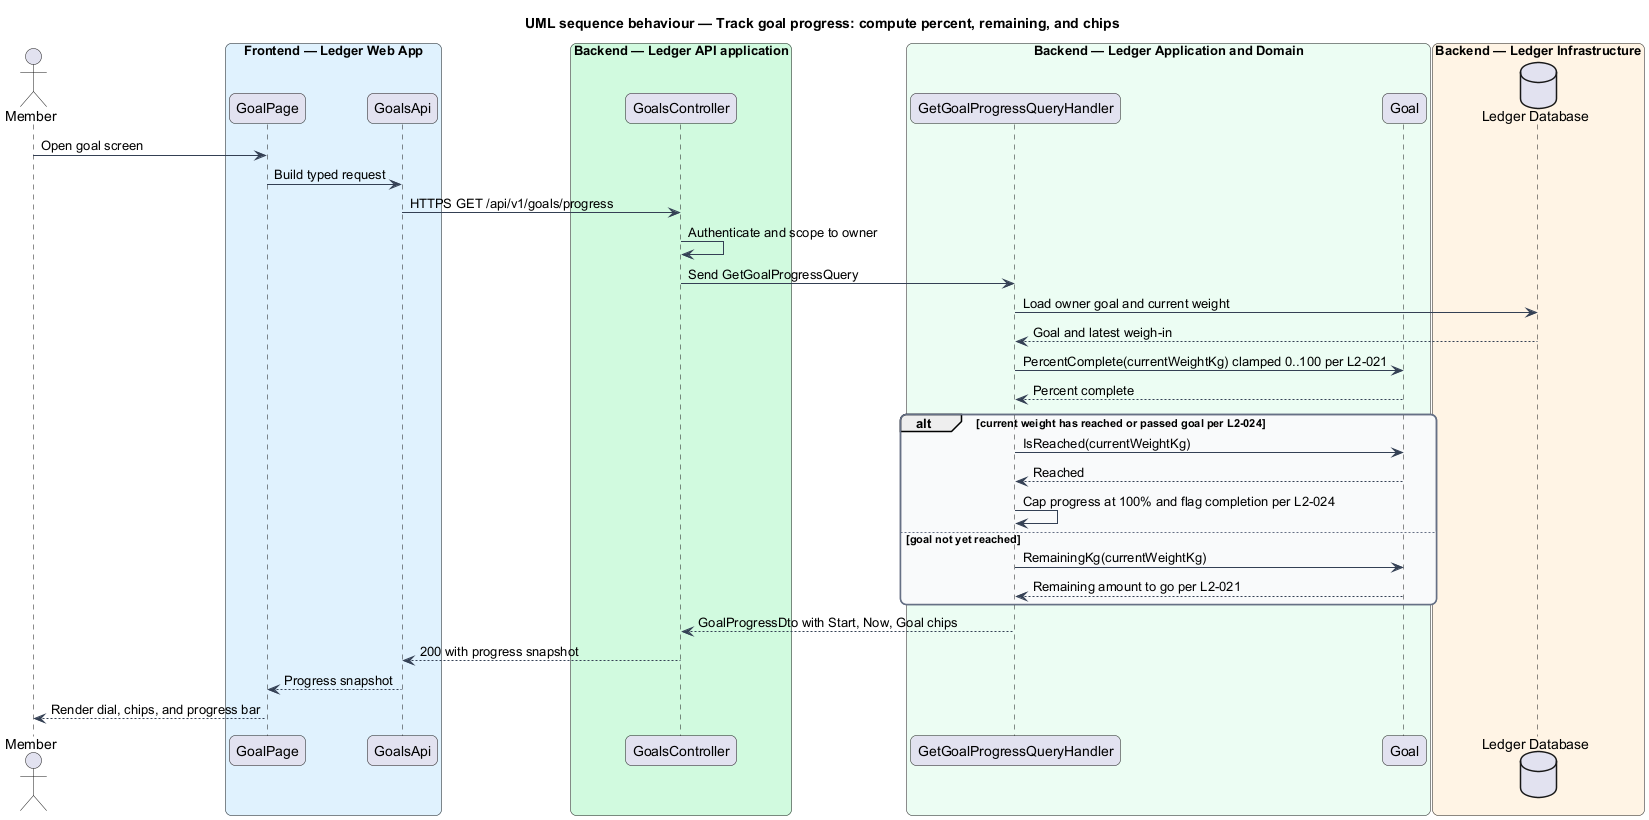

The diagram above was rendered by PlantUML. Its source (embedded in the PNG):
@startuml
title UML sequence behaviour — Track goal progress: compute percent, remaining, and chips
skinparam backgroundColor #FFFFFF
skinparam shadowing false
skinparam roundcorner 12
skinparam defaultFontName Arial
skinparam ArrowColor #344054
skinparam rectangle {
  BorderColor #344054
  FontColor #101828
}
skinparam package {
  BorderColor #667085
  FontColor #101828
  BackgroundColor #F9FAFB
}
actor "Member" as actor
box "Frontend — Ledger Web App" #E0F2FE
  participant "GoalPage" as page
  participant "GoalsApi" as client
end box
box "Backend — Ledger API application" #D1FADF
  participant "GoalsController" as controller
end box
box "Backend — Ledger Application and Domain" #ECFDF3
  participant "GetGoalProgressQueryHandler" as handler
  participant "Goal" as entity
end box
box "Backend — Ledger Infrastructure" #FFF4E5
  database "Ledger Database" as db
end box

actor -> page : Open goal screen
page -> client : Build typed request
client -> controller : HTTPS GET /api/v1/goals/progress
controller -> controller : Authenticate and scope to owner
controller -> handler : Send GetGoalProgressQuery
handler -> db : Load owner goal and current weight
db --> handler : Goal and latest weigh-in
handler -> entity : PercentComplete(currentWeightKg) clamped 0..100 per L2-021
entity --> handler : Percent complete
alt current weight has reached or passed goal per L2-024
  handler -> entity : IsReached(currentWeightKg)
  entity --> handler : Reached
  handler -> handler : Cap progress at 100% and flag completion per L2-024
else goal not yet reached
  handler -> entity : RemainingKg(currentWeightKg)
  entity --> handler : Remaining amount to go per L2-021
end
handler --> controller : GoalProgressDto with Start, Now, Goal chips
controller --> client : 200 with progress snapshot
client --> page : Progress snapshot
page --> actor : Render dial, chips, and progress bar
@enduml